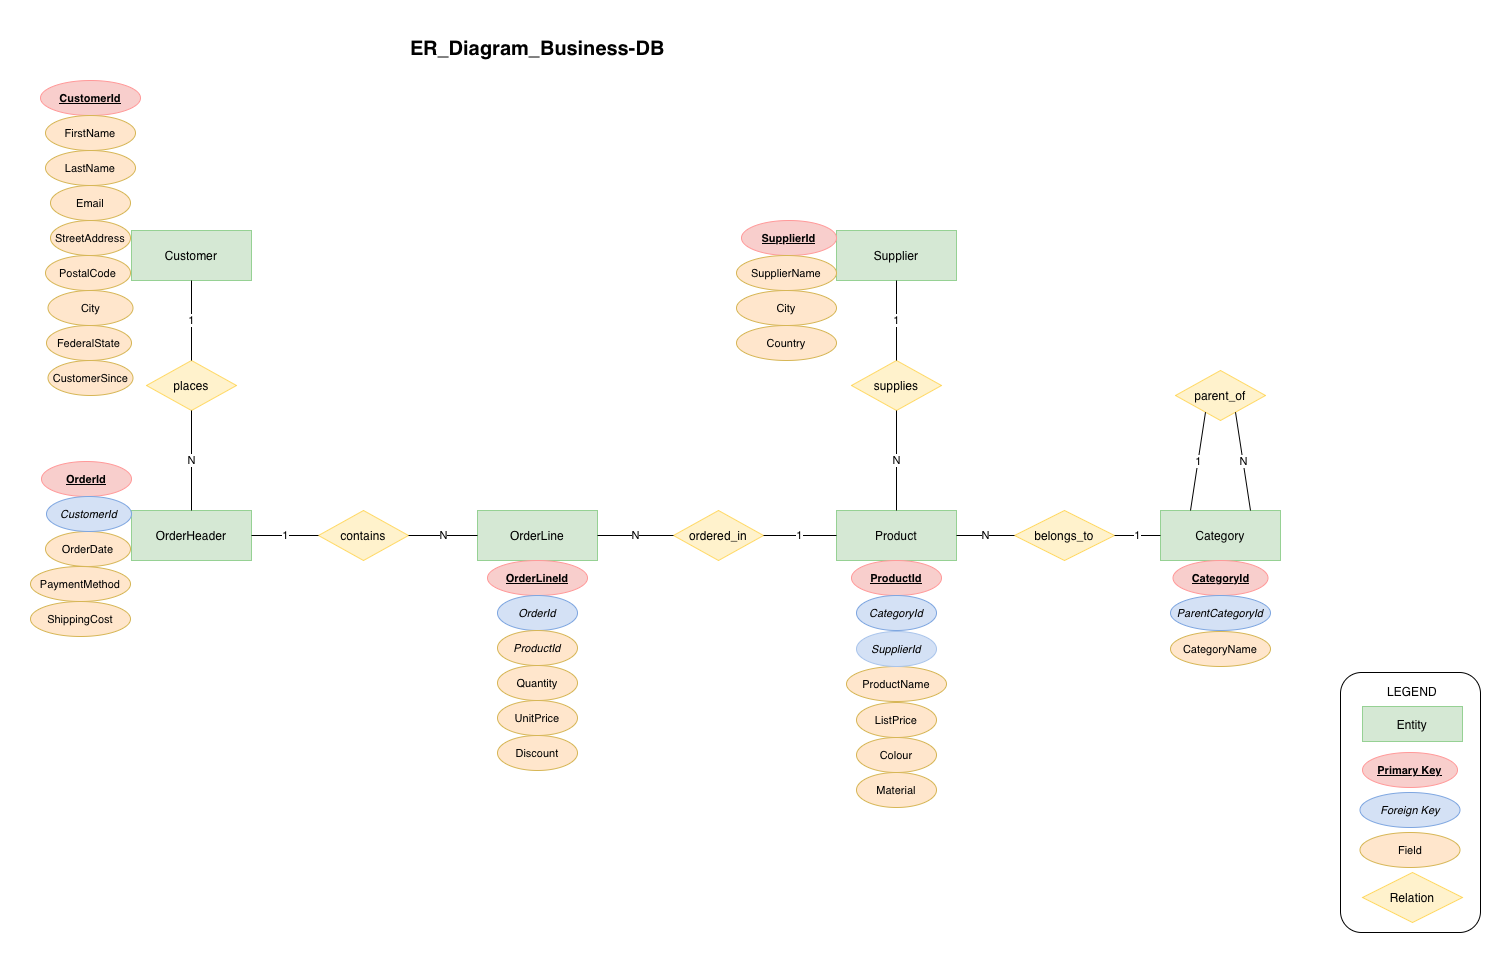

The diagram above was exported from draw.io. Its source (the exported page's mxGraphModel, read from the mxfile embedded in the PNG):
<mxGraphModel dx="929" dy="691" grid="1" gridSize="10" guides="1" tooltips="1" connect="1" arrows="1" fold="1" page="1" pageScale="1" pageWidth="1600" pageHeight="1100" background="#ffffff" math="0" shadow="0">
  <root>
    <mxCell id="0" />
    <mxCell id="1" parent="0" />
    <mxCell id="entity_customer" parent="1" style="rounded=0;whiteSpace=wrap;html=1;fillColor=#d5e8d4;strokeColor=#96d194;fontStyle=1;" value="&lt;span style=&quot;font-weight: normal;&quot;&gt;Customer&lt;/span&gt;" vertex="1">
      <mxGeometry height="50" width="120" x="171" y="240" as="geometry" />
    </mxCell>
    <mxCell id="entity_order" parent="1" style="rounded=0;whiteSpace=wrap;html=1;fillColor=#d5e8d4;strokeColor=#96d194;fontStyle=1;" value="&lt;span style=&quot;font-weight: normal;&quot;&gt;OrderHeader&lt;/span&gt;" vertex="1">
      <mxGeometry height="50" width="120" x="171" y="520" as="geometry" />
    </mxCell>
    <mxCell id="entity_orderline" parent="1" style="rounded=0;whiteSpace=wrap;html=1;fillColor=#d5e8d4;strokeColor=#96d194;fontStyle=1;" value="&lt;span style=&quot;font-weight: normal;&quot;&gt;OrderLine&lt;/span&gt;" vertex="1">
      <mxGeometry height="50" width="120" x="517" y="520" as="geometry" />
    </mxCell>
    <mxCell id="entity_product" parent="1" style="rounded=0;whiteSpace=wrap;html=1;fillColor=#d5e8d4;strokeColor=#96d194;fontStyle=1;" value="&lt;span style=&quot;font-weight: normal;&quot;&gt;Product&lt;/span&gt;" vertex="1">
      <mxGeometry height="50" width="120" x="876" y="520" as="geometry" />
    </mxCell>
    <mxCell id="entity_supplier" parent="1" style="rounded=0;whiteSpace=wrap;html=1;fillColor=#d5e8d4;strokeColor=#96d194;fontStyle=1;" value="&lt;span style=&quot;font-weight: normal;&quot;&gt;Supplier&lt;/span&gt;" vertex="1">
      <mxGeometry height="50" width="120" x="876" y="240" as="geometry" />
    </mxCell>
    <mxCell id="entity_category" parent="1" style="rounded=0;whiteSpace=wrap;html=1;fillColor=#d5e8d4;strokeColor=#96d194;fontStyle=1;" value="&lt;span style=&quot;font-weight: normal;&quot;&gt;Category&lt;/span&gt;" vertex="1">
      <mxGeometry height="50" width="120" x="1200" y="520" as="geometry" />
    </mxCell>
    <mxCell id="attr_cust_id" parent="1" style="ellipse;whiteSpace=wrap;html=1;fillColor=#f8cecc;strokeColor=#FF9999;fontSize=11;" value="&lt;u&gt;&lt;b&gt;CustomerId&lt;/b&gt;&lt;/u&gt;" vertex="1">
      <mxGeometry height="35" width="100" x="80" y="90" as="geometry" />
    </mxCell>
    <mxCell id="attr_cust_fname" parent="1" style="ellipse;whiteSpace=wrap;html=1;fillColor=#ffe6cc;strokeColor=#d6b656;fontSize=11;" value="FirstName" vertex="1">
      <mxGeometry height="35" width="90" x="85" y="125" as="geometry" />
    </mxCell>
    <mxCell id="attr_cust_email" parent="1" style="ellipse;whiteSpace=wrap;html=1;fillColor=#ffe6cc;strokeColor=#d6b656;fontSize=11;" value="Email" vertex="1">
      <mxGeometry height="35" width="80" x="90" y="195" as="geometry" />
    </mxCell>
    <mxCell id="attr_cust_addr" parent="1" style="ellipse;whiteSpace=wrap;html=1;fillColor=#ffe6cc;strokeColor=#d6b656;fontSize=11;" value="StreetAddress" vertex="1">
      <mxGeometry height="35" width="80" x="90" y="230" as="geometry" />
    </mxCell>
    <mxCell id="attr_cust_plz" parent="1" style="ellipse;whiteSpace=wrap;html=1;fillColor=#ffe6cc;strokeColor=#d6b656;fontSize=11;" value="PostalCode" vertex="1">
      <mxGeometry height="35" width="85" x="85" y="265" as="geometry" />
    </mxCell>
    <mxCell id="rel_places" parent="1" style="rhombus;whiteSpace=wrap;html=1;fillColor=#fff2cc;strokeColor=#FFD966;" value="places" vertex="1">
      <mxGeometry height="50" width="90" x="186" y="370" as="geometry" />
    </mxCell>
    <mxCell id="edge_p1" edge="1" parent="1" source="entity_customer" style="endArrow=none;html=1;exitX=0.5;exitY=1;exitPerimeter=0;entryX=0.5;entryY=0;" target="rel_places" value="1">
      <mxGeometry relative="1" as="geometry" />
    </mxCell>
    <mxCell id="edge_p2" edge="1" parent="1" source="rel_places" style="endArrow=none;html=1;exitX=0.5;exitY=1;entryX=0.5;entryY=0;" target="entity_order" value="N">
      <mxGeometry relative="1" as="geometry" />
    </mxCell>
    <mxCell id="attr_ord_id" parent="1" style="ellipse;whiteSpace=wrap;html=1;fillColor=#f8cecc;strokeColor=#FF9999;fontSize=11;" value="&lt;u&gt;&lt;b&gt;OrderId&lt;/b&gt;&lt;/u&gt;" vertex="1">
      <mxGeometry height="35" width="90" x="81" y="471" as="geometry" />
    </mxCell>
    <mxCell id="attr_ord_date" parent="1" style="ellipse;whiteSpace=wrap;html=1;fillColor=#ffe6cc;strokeColor=#d6b656;fontSize=11;" value="OrderDate" vertex="1">
      <mxGeometry height="35" width="85" x="85" y="541" as="geometry" />
    </mxCell>
    <mxCell id="attr_ord_pay" parent="1" style="ellipse;whiteSpace=wrap;html=1;fillColor=#ffe6cc;strokeColor=#d6b656;fontSize=11;" value="PaymentMethod" vertex="1">
      <mxGeometry height="35" width="100" x="70" y="576" as="geometry" />
    </mxCell>
    <mxCell id="rel_contains" parent="1" style="rhombus;whiteSpace=wrap;html=1;fillColor=#fff2cc;strokeColor=#FFD966;" value="contains" vertex="1">
      <mxGeometry height="50" width="90" x="358" y="520" as="geometry" />
    </mxCell>
    <mxCell id="edge_c1" edge="1" parent="1" source="entity_order" style="endArrow=none;html=1;exitX=1;exitY=0.5;entryX=0;entryY=0.5;" target="rel_contains" value="1">
      <mxGeometry relative="1" as="geometry" />
    </mxCell>
    <mxCell id="edge_c2" edge="1" parent="1" source="rel_contains" style="endArrow=none;html=1;exitX=1;exitY=0.5;entryX=0;entryY=0.5;" target="entity_orderline" value="N">
      <mxGeometry relative="1" as="geometry" />
    </mxCell>
    <mxCell id="attr_line_id" parent="1" style="ellipse;whiteSpace=wrap;html=1;fillColor=#f8cecc;strokeColor=#FF9999;fontSize=11;" value="&lt;u&gt;&lt;b&gt;OrderLineId&lt;/b&gt;&lt;/u&gt;" vertex="1">
      <mxGeometry height="35" width="100" x="527" y="570" as="geometry" />
    </mxCell>
    <mxCell id="attr_line_qty" parent="1" style="ellipse;whiteSpace=wrap;html=1;fillColor=#ffe6cc;strokeColor=#d6b656;fontSize=11;" value="Quantity" vertex="1">
      <mxGeometry height="35" width="80" x="537" y="675" as="geometry" />
    </mxCell>
    <mxCell id="rel_ordered" parent="1" style="rhombus;whiteSpace=wrap;html=1;fillColor=#fff2cc;strokeColor=#FFD966;" value="ordered_in" vertex="1">
      <mxGeometry height="50" width="90" x="713" y="520" as="geometry" />
    </mxCell>
    <mxCell id="edge_o1" edge="1" parent="1" source="entity_product" style="endArrow=none;html=1;exitX=0;exitY=0.5;entryX=1;entryY=0.5;entryDx=0;entryDy=0;" target="rel_ordered" value="1">
      <mxGeometry relative="1" as="geometry">
        <mxPoint x="796" y="545" as="targetPoint" />
      </mxGeometry>
    </mxCell>
    <mxCell id="edge_o2" edge="1" parent="1" source="rel_ordered" style="endArrow=none;html=1;exitX=0;exitY=0.5;entryX=1;entryY=0.5;" target="entity_orderline" value="N">
      <mxGeometry relative="1" as="geometry" />
    </mxCell>
    <mxCell id="attr_prod_id" parent="1" style="ellipse;whiteSpace=wrap;html=1;fillColor=#f8cecc;strokeColor=#FF9999;fontSize=11;" value="&lt;u&gt;&lt;b&gt;ProductId&lt;/b&gt;&lt;/u&gt;" vertex="1">
      <mxGeometry height="35" width="90" x="891" y="570" as="geometry" />
    </mxCell>
    <mxCell id="attr_prod_name" parent="1" style="ellipse;whiteSpace=wrap;html=1;fillColor=#ffe6cc;strokeColor=#d6b656;fontSize=11;" value="ProductName" vertex="1">
      <mxGeometry height="35" width="100" x="886" y="676" as="geometry" />
    </mxCell>
    <mxCell id="attr_prod_price" parent="1" style="ellipse;whiteSpace=wrap;html=1;fillColor=#ffe6cc;strokeColor=#d6b656;fontSize=11;" value="ListPrice" vertex="1">
      <mxGeometry height="35" width="80" x="896" y="712" as="geometry" />
    </mxCell>
    <mxCell id="rel_supplies" parent="1" style="rhombus;whiteSpace=wrap;html=1;fillColor=#fff2cc;strokeColor=#FFD966;" value="supplies" vertex="1">
      <mxGeometry height="50" width="90" x="891" y="370" as="geometry" />
    </mxCell>
    <mxCell id="edge_s1" edge="1" parent="1" source="entity_supplier" style="endArrow=none;html=1;exitX=0.5;exitY=1;entryX=0.5;entryY=0;" target="rel_supplies" value="1">
      <mxGeometry relative="1" as="geometry" />
    </mxCell>
    <mxCell id="edge_s2" edge="1" parent="1" source="rel_supplies" style="endArrow=none;html=1;exitX=0.5;exitY=1;entryX=0.5;entryY=0;" target="entity_product" value="N">
      <mxGeometry relative="1" as="geometry" />
    </mxCell>
    <mxCell id="attr_supp_id" parent="1" style="ellipse;whiteSpace=wrap;html=1;fillColor=#f8cecc;strokeColor=#FF9999;fontSize=11;" value="&lt;u&gt;&lt;b&gt;SupplierId&lt;/b&gt;&lt;/u&gt;" vertex="1">
      <mxGeometry height="35" width="95" x="781" y="230" as="geometry" />
    </mxCell>
    <mxCell id="attr_supp_name" parent="1" style="ellipse;whiteSpace=wrap;html=1;fillColor=#ffe6cc;strokeColor=#d6b656;fontSize=11;" value="SupplierName" vertex="1">
      <mxGeometry height="35" width="100" x="776" y="265" as="geometry" />
    </mxCell>
    <mxCell id="rel_categorizes" parent="1" style="rhombus;whiteSpace=wrap;html=1;fillColor=#fff2cc;strokeColor=#FFD966;" value="belongs_to" vertex="1">
      <mxGeometry height="50" width="100" x="1054" y="520" as="geometry" />
    </mxCell>
    <mxCell id="edge_cat1" edge="1" parent="1" source="entity_product" style="endArrow=none;html=1;exitX=1;exitY=0.5;entryX=0;entryY=0.5;" target="rel_categorizes" value="N">
      <mxGeometry relative="1" as="geometry" />
    </mxCell>
    <mxCell id="edge_cat2" edge="1" parent="1" source="rel_categorizes" style="endArrow=none;html=1;exitX=1;exitY=0.5;entryX=0;entryY=0.5;" target="entity_category" value="1">
      <mxGeometry relative="1" as="geometry" />
    </mxCell>
    <mxCell id="attr_cat_id" parent="1" style="ellipse;whiteSpace=wrap;html=1;fillColor=#f8cecc;strokeColor=#FF9999;fontSize=11;" value="&lt;u&gt;&lt;b&gt;CategoryId&lt;/b&gt;&lt;/u&gt;" vertex="1">
      <mxGeometry height="35" width="95" x="1212.5" y="570" as="geometry" />
    </mxCell>
    <mxCell id="attr_cat_name" parent="1" style="ellipse;whiteSpace=wrap;html=1;fillColor=#ffe6cc;strokeColor=#d6b656;fontSize=11;" value="CategoryName" vertex="1">
      <mxGeometry height="35" width="100" x="1210" y="641" as="geometry" />
    </mxCell>
    <mxCell id="rel_parent" parent="1" style="rhombus;whiteSpace=wrap;html=1;fillColor=#fff2cc;strokeColor=#FFD966;" value="parent_of" vertex="1">
      <mxGeometry height="50" width="90" x="1215" y="380" as="geometry" />
    </mxCell>
    <mxCell id="edge_par1" edge="1" parent="1" source="entity_category" style="endArrow=none;html=1;exitX=0.25;exitY=0;entryX=0.25;entryY=1;" target="rel_parent" value="1">
      <mxGeometry relative="1" as="geometry" />
    </mxCell>
    <mxCell id="edge_par2" edge="1" parent="1" source="rel_parent" style="endArrow=none;html=1;exitX=0.75;exitY=1;entryX=0.75;entryY=0;" target="entity_category" value="N">
      <mxGeometry relative="1" as="geometry" />
    </mxCell>
    <mxCell id="axCXYrBlxoyNI-jmGrc3-1" parent="1" style="ellipse;whiteSpace=wrap;html=1;fillColor=#ffe6cc;strokeColor=#d6b656;fontSize=11;" value="LastName" vertex="1">
      <mxGeometry height="35" width="90" x="85" y="160" as="geometry" />
    </mxCell>
    <mxCell id="axCXYrBlxoyNI-jmGrc3-2" parent="1" style="ellipse;whiteSpace=wrap;html=1;fillColor=#ffe6cc;strokeColor=#d6b656;fontSize=11;" value="City" vertex="1">
      <mxGeometry height="35" width="85" x="87.5" y="300" as="geometry" />
    </mxCell>
    <mxCell id="axCXYrBlxoyNI-jmGrc3-3" parent="1" style="ellipse;whiteSpace=wrap;html=1;fillColor=#ffe6cc;strokeColor=#d6b656;fontSize=11;" value="CustomerSince" vertex="1">
      <mxGeometry height="35" width="85" x="87.5" y="370" as="geometry" />
    </mxCell>
    <mxCell id="axCXYrBlxoyNI-jmGrc3-4" parent="1" style="ellipse;whiteSpace=wrap;html=1;fillColor=#ffe6cc;strokeColor=#d6b656;fontSize=11;" value="FederalState" vertex="1">
      <mxGeometry height="35" width="85" x="86" y="335" as="geometry" />
    </mxCell>
    <mxCell id="axCXYrBlxoyNI-jmGrc3-6" parent="1" style="ellipse;whiteSpace=wrap;html=1;fillColor=#ffe6cc;strokeColor=#d6b656;fontSize=11;" value="ShippingCost" vertex="1">
      <mxGeometry height="35" width="100" x="70" y="611" as="geometry" />
    </mxCell>
    <mxCell id="axCXYrBlxoyNI-jmGrc3-8" parent="1" style="ellipse;whiteSpace=wrap;html=1;fillColor=#ffe6cc;strokeColor=#d6b656;fontSize=11;" value="UnitPrice" vertex="1">
      <mxGeometry height="35" width="80" x="537" y="710" as="geometry" />
    </mxCell>
    <mxCell id="axCXYrBlxoyNI-jmGrc3-9" parent="1" style="ellipse;whiteSpace=wrap;html=1;fillColor=#ffe6cc;strokeColor=#d6b656;fontSize=11;" value="Discount" vertex="1">
      <mxGeometry height="35" width="80" x="537" y="745" as="geometry" />
    </mxCell>
    <mxCell id="axCXYrBlxoyNI-jmGrc3-10" parent="1" style="ellipse;whiteSpace=wrap;html=1;fillColor=#D4E1F5;strokeColor=#7EA6E0;fontSize=11;" value="&lt;i&gt;OrderId&lt;/i&gt;" vertex="1">
      <mxGeometry height="35" width="80" x="537" y="605" as="geometry" />
    </mxCell>
    <mxCell id="axCXYrBlxoyNI-jmGrc3-11" parent="1" style="ellipse;whiteSpace=wrap;html=1;fillColor=#ffe6cc;strokeColor=#d6b656;fontSize=11;" value="&lt;i&gt;ProductId&lt;/i&gt;" vertex="1">
      <mxGeometry height="35" width="80" x="537" y="640" as="geometry" />
    </mxCell>
    <mxCell id="axCXYrBlxoyNI-jmGrc3-12" parent="1" style="ellipse;whiteSpace=wrap;html=1;fillColor=#ffe6cc;strokeColor=#d6b656;fontSize=11;" value="Colour" vertex="1">
      <mxGeometry height="35" width="80" x="896" y="747" as="geometry" />
    </mxCell>
    <mxCell id="axCXYrBlxoyNI-jmGrc3-13" parent="1" style="ellipse;whiteSpace=wrap;html=1;fillColor=#ffe6cc;strokeColor=#d6b656;fontSize=11;" value="Material" vertex="1">
      <mxGeometry height="35" width="80" x="896" y="782" as="geometry" />
    </mxCell>
    <mxCell id="axCXYrBlxoyNI-jmGrc3-14" parent="1" style="ellipse;whiteSpace=wrap;html=1;fillColor=#D4E1F5;strokeColor=#7EA6E0;fontSize=11;" value="&lt;i&gt;CategoryId&lt;/i&gt;" vertex="1">
      <mxGeometry height="35" width="80" x="896" y="605" as="geometry" />
    </mxCell>
    <mxCell id="axCXYrBlxoyNI-jmGrc3-15" parent="1" style="ellipse;whiteSpace=wrap;html=1;fillColor=#D4E1F5;strokeColor=#A9C4EB;fontSize=11;" value="&lt;i&gt;SupplierId&lt;/i&gt;" vertex="1">
      <mxGeometry height="35" width="80" x="896" y="641" as="geometry" />
    </mxCell>
    <mxCell id="axCXYrBlxoyNI-jmGrc3-16" parent="1" style="ellipse;whiteSpace=wrap;html=1;fillColor=#ffe6cc;strokeColor=#d6b656;fontSize=11;" value="City" vertex="1">
      <mxGeometry height="35" width="100" x="776" y="300" as="geometry" />
    </mxCell>
    <mxCell id="axCXYrBlxoyNI-jmGrc3-17" parent="1" style="ellipse;whiteSpace=wrap;html=1;fillColor=#ffe6cc;strokeColor=#d6b656;fontSize=11;" value="Country" vertex="1">
      <mxGeometry height="35" width="100" x="776" y="335" as="geometry" />
    </mxCell>
    <mxCell id="axCXYrBlxoyNI-jmGrc3-18" parent="1" style="ellipse;whiteSpace=wrap;html=1;fillColor=#D4E1F5;strokeColor=#7EA6E0;fontSize=11;" value="&lt;i&gt;ParentCategoryId&lt;/i&gt;" vertex="1">
      <mxGeometry height="35" width="100" x="1210" y="605" as="geometry" />
    </mxCell>
    <mxCell id="axCXYrBlxoyNI-jmGrc3-20" parent="1" style="ellipse;whiteSpace=wrap;html=1;fillColor=#D4E1F5;strokeColor=#7EA6E0;fontSize=11;" value="&lt;i&gt;CustomerId&lt;/i&gt;" vertex="1">
      <mxGeometry height="35" width="85" x="86" y="506" as="geometry" />
    </mxCell>
    <mxCell id="axCXYrBlxoyNI-jmGrc3-21" parent="1" style="rounded=1;whiteSpace=wrap;html=1;" value="" vertex="1">
      <mxGeometry height="260" width="140" x="1380" y="682" as="geometry" />
    </mxCell>
    <mxCell id="axCXYrBlxoyNI-jmGrc3-22" parent="1" style="rounded=0;whiteSpace=wrap;html=1;fillColor=#d5e8d4;strokeColor=#96d194;fontStyle=1;" value="&lt;span style=&quot;font-weight: normal;&quot;&gt;Entity&lt;/span&gt;" vertex="1">
      <mxGeometry height="35" width="100" x="1402" y="716" as="geometry" />
    </mxCell>
    <mxCell id="axCXYrBlxoyNI-jmGrc3-23" parent="1" style="text;html=1;whiteSpace=wrap;strokeColor=none;fillColor=none;align=center;verticalAlign=middle;rounded=0;" value="LEGEND" vertex="1">
      <mxGeometry height="30" width="60" x="1422" y="686" as="geometry" />
    </mxCell>
    <mxCell id="axCXYrBlxoyNI-jmGrc3-25" parent="1" style="ellipse;whiteSpace=wrap;html=1;fillColor=#f8cecc;strokeColor=#FF9999;fontSize=11;" value="&lt;u&gt;&lt;b&gt;Primary Key&lt;/b&gt;&lt;/u&gt;" vertex="1">
      <mxGeometry height="35" width="95" x="1402" y="762" as="geometry" />
    </mxCell>
    <mxCell id="axCXYrBlxoyNI-jmGrc3-26" parent="1" style="ellipse;whiteSpace=wrap;html=1;fillColor=#D4E1F5;strokeColor=#7EA6E0;fontSize=11;" value="&lt;i&gt;Foreign Key&lt;/i&gt;" vertex="1">
      <mxGeometry height="35" width="100" x="1399.5" y="802" as="geometry" />
    </mxCell>
    <mxCell id="axCXYrBlxoyNI-jmGrc3-27" parent="1" style="ellipse;whiteSpace=wrap;html=1;fillColor=#ffe6cc;strokeColor=#d6b656;fontSize=11;" value="Field" vertex="1">
      <mxGeometry height="35" width="100" x="1399.5" y="842" as="geometry" />
    </mxCell>
    <mxCell id="axCXYrBlxoyNI-jmGrc3-28" parent="1" style="rhombus;whiteSpace=wrap;html=1;fillColor=#fff2cc;strokeColor=#FFD966;" value="Relation" vertex="1">
      <mxGeometry height="50" width="100" x="1402" y="882" as="geometry" />
    </mxCell>
    <mxCell id="axCXYrBlxoyNI-jmGrc3-30" parent="1" style="text;whiteSpace=wrap;html=1;" value="&lt;b style=&quot;caret-color: rgb(0, 0, 0); color: rgb(0, 0, 0); font-family: Helvetica; font-style: normal; font-variant-caps: normal; letter-spacing: normal; orphans: 2; text-align: center; text-indent: 0px; text-transform: none; white-space: normal; widows: 2; word-spacing: 0px; -webkit-text-stroke-width: 0px; text-decoration-line: none; text-decoration-thickness: auto; text-decoration-style: solid;&quot;&gt;&lt;font style=&quot;font-size: 20px;&quot;&gt;ER_Diagram_Business-DB&lt;/font&gt;&lt;/b&gt;" vertex="1">
      <mxGeometry height="40" width="260" x="448" y="40" as="geometry" />
    </mxCell>
  </root>
</mxGraphModel>